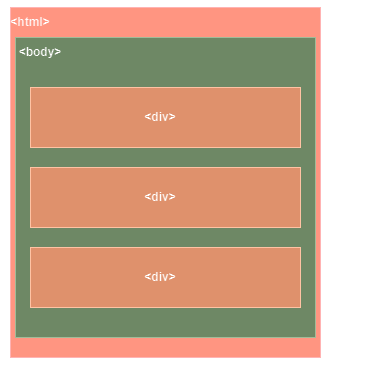

The diagram above was exported from draw.io. Its source (the exported page's mxGraphModel, read from the mxfile embedded in the PNG):
<mxGraphModel dx="593" dy="784" grid="1" gridSize="10" guides="1" tooltips="1" connect="0" arrows="1" fold="1" page="1" pageScale="1" pageWidth="850" pageHeight="1100" math="0" shadow="0">
  <root>
    <mxCell id="0" />
    <mxCell id="1" parent="0" />
    <mxCell id="J1P7DD1-JOxM6Iv2vzRp-1" value="" style="rounded=0;whiteSpace=wrap;html=1;fillColor=#e51400;fontColor=#ffffff;strokeColor=#B20000;" vertex="1" parent="1">
      <mxGeometry x="60" y="60" width="310" height="350" as="geometry" />
    </mxCell>
    <mxCell id="J1P7DD1-JOxM6Iv2vzRp-2" value="&lt;b&gt;&amp;lt;html&amp;gt;&lt;/b&gt;" style="text;html=1;align=center;verticalAlign=middle;whiteSpace=wrap;rounded=0;" vertex="1" parent="1">
      <mxGeometry x="50" y="60" width="60" height="30" as="geometry" />
    </mxCell>
    <mxCell id="J1P7DD1-JOxM6Iv2vzRp-3" value="" style="whiteSpace=wrap;html=1;aspect=fixed;strokeColor=#3A5431;fillColor=#6d8764;fontColor=#ffffff;" vertex="1" parent="1">
      <mxGeometry x="65" y="90" width="300" height="300" as="geometry" />
    </mxCell>
    <mxCell id="J1P7DD1-JOxM6Iv2vzRp-5" value="&lt;b&gt;&amp;lt;body&amp;gt;&lt;/b&gt;" style="text;html=1;align=center;verticalAlign=middle;whiteSpace=wrap;rounded=0;" vertex="1" parent="1">
      <mxGeometry x="60" y="90" width="60" height="30" as="geometry" />
    </mxCell>
    <mxCell id="J1P7DD1-JOxM6Iv2vzRp-6" value="" style="rounded=0;whiteSpace=wrap;html=1;fillColor=#a0522d;fontColor=#ffffff;strokeColor=#6D1F00;" vertex="1" parent="1">
      <mxGeometry x="80" y="140" width="270" height="60" as="geometry" />
    </mxCell>
    <mxCell id="J1P7DD1-JOxM6Iv2vzRp-7" value="" style="rounded=0;whiteSpace=wrap;html=1;fillColor=#a0522d;fontColor=#ffffff;strokeColor=#6D1F00;" vertex="1" parent="1">
      <mxGeometry x="80" y="300" width="270" height="60" as="geometry" />
    </mxCell>
    <mxCell id="J1P7DD1-JOxM6Iv2vzRp-8" value="" style="rounded=0;whiteSpace=wrap;html=1;fillColor=#a0522d;fontColor=#ffffff;strokeColor=#6D1F00;" vertex="1" parent="1">
      <mxGeometry x="80" y="220" width="270" height="60" as="geometry" />
    </mxCell>
    <mxCell id="J1P7DD1-JOxM6Iv2vzRp-9" value="&lt;b&gt;&amp;lt;div&amp;gt;&lt;/b&gt;" style="text;html=1;align=center;verticalAlign=middle;whiteSpace=wrap;rounded=0;" vertex="1" parent="1">
      <mxGeometry x="180" y="155" width="60" height="30" as="geometry" />
    </mxCell>
    <mxCell id="J1P7DD1-JOxM6Iv2vzRp-10" value="&lt;b&gt;&amp;lt;div&amp;gt;&lt;/b&gt;" style="text;html=1;align=center;verticalAlign=middle;whiteSpace=wrap;rounded=0;" vertex="1" parent="1">
      <mxGeometry x="180" y="315" width="60" height="30" as="geometry" />
    </mxCell>
    <mxCell id="J1P7DD1-JOxM6Iv2vzRp-11" value="&lt;b&gt;&amp;lt;div&amp;gt;&lt;/b&gt;" style="text;html=1;align=center;verticalAlign=middle;whiteSpace=wrap;rounded=0;" vertex="1" parent="1">
      <mxGeometry x="180" y="235" width="60" height="30" as="geometry" />
    </mxCell>
    <mxCell id="J1P7DD1-JOxM6Iv2vzRp-12" value="" style="endArrow=classic;html=1;rounded=0;" edge="1" parent="1">
      <mxGeometry width="50" height="50" relative="1" as="geometry">
        <mxPoint x="390" y="60" as="sourcePoint" />
        <mxPoint x="390" y="410" as="targetPoint" />
      </mxGeometry>
    </mxCell>
    <mxCell id="J1P7DD1-JOxM6Iv2vzRp-13" value="Document Flow" style="text;html=1;align=center;verticalAlign=middle;whiteSpace=wrap;rounded=0;rotation=90;" vertex="1" parent="1">
      <mxGeometry x="253.75" y="213.75" width="342.5" height="30" as="geometry" />
    </mxCell>
  </root>
</mxGraphModel>